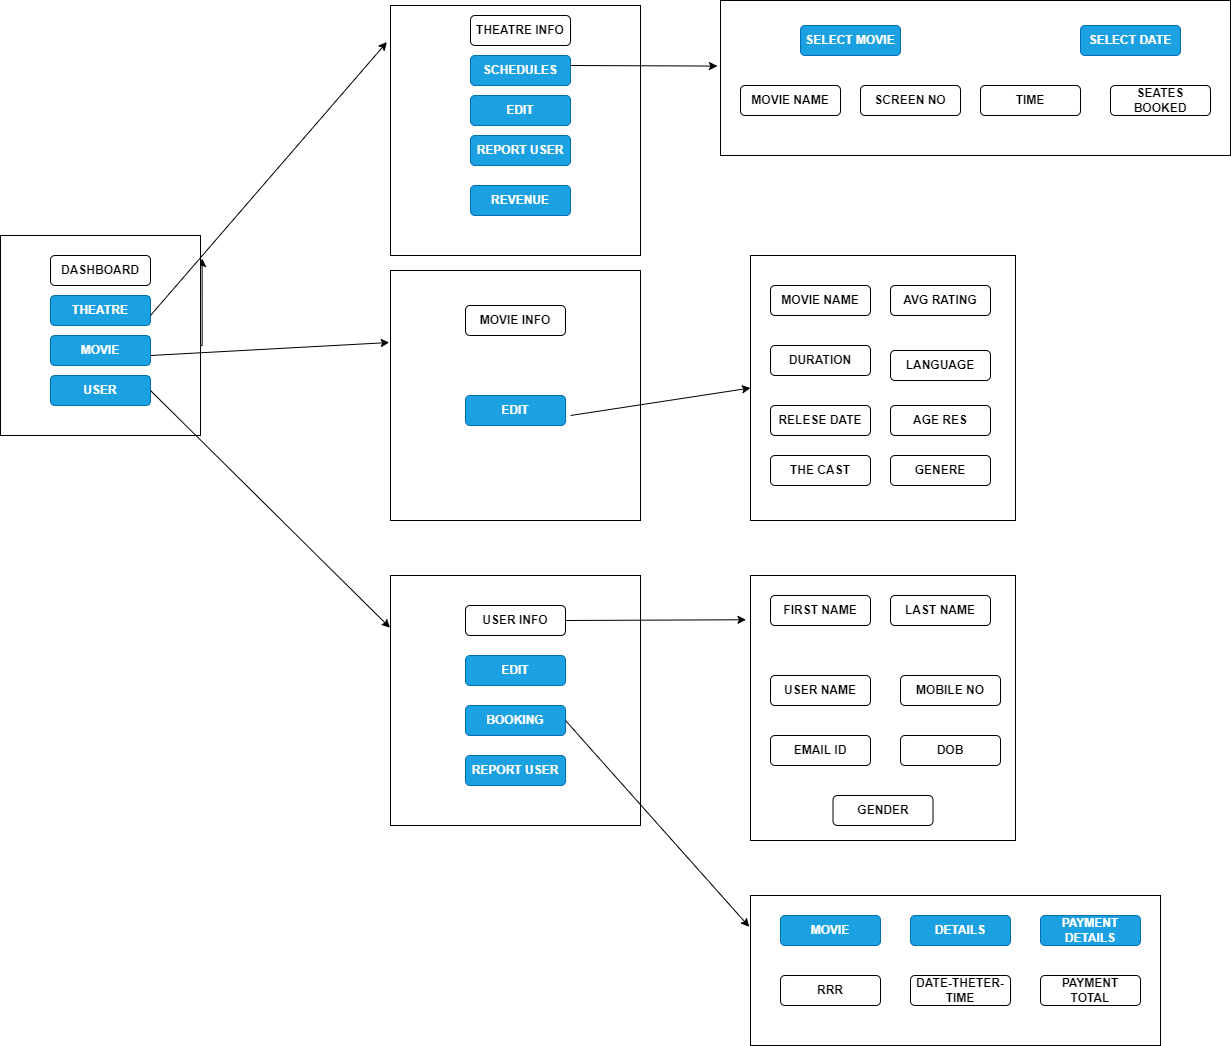

The diagram above was exported from draw.io. Its source (the exported page's mxGraphModel, read from the mxfile embedded in the PNG):
<mxGraphModel dx="2547" dy="868" grid="1" gridSize="10" guides="1" tooltips="1" connect="1" arrows="1" fold="1" page="1" pageScale="1" pageWidth="850" pageHeight="1100" math="0" shadow="0">
  <root>
    <mxCell id="0" />
    <mxCell id="1" parent="0" />
    <mxCell id="WZ5ANPbTF_6jf_iY2jMi-326" style="edgeStyle=orthogonalEdgeStyle;rounded=0;orthogonalLoop=1;jettySize=auto;html=1;exitX=1;exitY=0.5;exitDx=0;exitDy=0;entryX=0.193;entryY=1.117;entryDx=0;entryDy=0;entryPerimeter=0;" edge="1" parent="1" source="WZ5ANPbTF_6jf_iY2jMi-317">
      <mxGeometry relative="1" as="geometry">
        <mxPoint x="41.59999999999991" y="443.095" as="targetPoint" />
        <Array as="points">
          <mxPoint x="40" y="530" />
          <mxPoint x="42" y="530" />
        </Array>
      </mxGeometry>
    </mxCell>
    <mxCell id="WZ5ANPbTF_6jf_iY2jMi-317" value="" style="whiteSpace=wrap;html=1;aspect=fixed;" vertex="1" parent="1">
      <mxGeometry x="-160" y="420" width="200" height="200" as="geometry" />
    </mxCell>
    <mxCell id="WZ5ANPbTF_6jf_iY2jMi-318" value="&lt;b&gt;DASHBOARD&lt;/b&gt;" style="rounded=1;whiteSpace=wrap;html=1;" vertex="1" parent="1">
      <mxGeometry x="-110" y="440" width="100" height="30" as="geometry" />
    </mxCell>
    <mxCell id="WZ5ANPbTF_6jf_iY2jMi-319" value="&lt;b&gt;THEATRE&lt;/b&gt;" style="rounded=1;whiteSpace=wrap;html=1;direction=west;fillColor=#1ba1e2;strokeColor=#006EAF;fontColor=#ffffff;" vertex="1" parent="1">
      <mxGeometry x="-110" y="480" width="100" height="30" as="geometry" />
    </mxCell>
    <mxCell id="WZ5ANPbTF_6jf_iY2jMi-320" value="&lt;b&gt;MOVIE&lt;/b&gt;" style="rounded=1;whiteSpace=wrap;html=1;direction=west;fillColor=#1ba1e2;strokeColor=#006EAF;fontColor=#ffffff;" vertex="1" parent="1">
      <mxGeometry x="-110" y="520" width="100" height="30" as="geometry" />
    </mxCell>
    <mxCell id="WZ5ANPbTF_6jf_iY2jMi-321" value="&lt;b&gt;USER&lt;/b&gt;" style="rounded=1;whiteSpace=wrap;html=1;direction=west;fillColor=#1ba1e2;strokeColor=#006EAF;fontColor=#ffffff;" vertex="1" parent="1">
      <mxGeometry x="-110" y="560" width="100" height="30" as="geometry" />
    </mxCell>
    <mxCell id="WZ5ANPbTF_6jf_iY2jMi-325" value="" style="endArrow=classic;html=1;rounded=0;exitX=0.75;exitY=0.4;exitDx=0;exitDy=0;exitPerimeter=0;entryX=0.347;entryY=0.045;entryDx=0;entryDy=0;entryPerimeter=0;" edge="1" parent="1" source="WZ5ANPbTF_6jf_iY2jMi-317">
      <mxGeometry width="50" height="50" relative="1" as="geometry">
        <mxPoint x="300" y="630" as="sourcePoint" />
        <mxPoint x="226.4000000000001" y="226.57500000000005" as="targetPoint" />
      </mxGeometry>
    </mxCell>
    <mxCell id="WZ5ANPbTF_6jf_iY2jMi-327" value="" style="whiteSpace=wrap;html=1;aspect=fixed;" vertex="1" parent="1">
      <mxGeometry x="230" y="190" width="250" height="250" as="geometry" />
    </mxCell>
    <mxCell id="WZ5ANPbTF_6jf_iY2jMi-328" value="&lt;b&gt;THEATRE INFO&lt;/b&gt;" style="rounded=1;whiteSpace=wrap;html=1;" vertex="1" parent="1">
      <mxGeometry x="310" y="200" width="100" height="30" as="geometry" />
    </mxCell>
    <mxCell id="WZ5ANPbTF_6jf_iY2jMi-331" value="" style="edgeStyle=orthogonalEdgeStyle;rounded=0;orthogonalLoop=1;jettySize=auto;html=1;" edge="1" parent="1" source="WZ5ANPbTF_6jf_iY2jMi-329">
      <mxGeometry relative="1" as="geometry">
        <mxPoint x="NaN" y="363" as="targetPoint" />
      </mxGeometry>
    </mxCell>
    <mxCell id="WZ5ANPbTF_6jf_iY2jMi-329" value="&lt;b&gt;SCHEDULES&lt;/b&gt;" style="rounded=1;whiteSpace=wrap;html=1;fillColor=#1ba1e2;fontColor=#ffffff;strokeColor=#006EAF;" vertex="1" parent="1">
      <mxGeometry x="310" y="240" width="100" height="30" as="geometry" />
    </mxCell>
    <mxCell id="WZ5ANPbTF_6jf_iY2jMi-332" value="&lt;b&gt;EDIT&lt;/b&gt;" style="rounded=1;whiteSpace=wrap;html=1;fillColor=#1ba1e2;fontColor=#ffffff;strokeColor=#006EAF;" vertex="1" parent="1">
      <mxGeometry x="310" y="280" width="100" height="30" as="geometry" />
    </mxCell>
    <mxCell id="WZ5ANPbTF_6jf_iY2jMi-333" value="&lt;b&gt;REPORT USER&lt;/b&gt;" style="rounded=1;whiteSpace=wrap;html=1;fillColor=#1ba1e2;fontColor=#ffffff;strokeColor=#006EAF;" vertex="1" parent="1">
      <mxGeometry x="310" y="320" width="100" height="30" as="geometry" />
    </mxCell>
    <mxCell id="WZ5ANPbTF_6jf_iY2jMi-334" value="&lt;b&gt;REVENUE&lt;/b&gt;" style="rounded=1;whiteSpace=wrap;html=1;fillColor=#1ba1e2;fontColor=#ffffff;strokeColor=#006EAF;" vertex="1" parent="1">
      <mxGeometry x="310" y="370" width="100" height="30" as="geometry" />
    </mxCell>
    <mxCell id="WZ5ANPbTF_6jf_iY2jMi-336" value="" style="whiteSpace=wrap;html=1;aspect=fixed;" vertex="1" parent="1">
      <mxGeometry x="230" y="455" width="250" height="250" as="geometry" />
    </mxCell>
    <mxCell id="WZ5ANPbTF_6jf_iY2jMi-337" value="&lt;b&gt;MOVIE INFO&lt;/b&gt;" style="rounded=1;whiteSpace=wrap;html=1;" vertex="1" parent="1">
      <mxGeometry x="305" y="490" width="100" height="30" as="geometry" />
    </mxCell>
    <mxCell id="WZ5ANPbTF_6jf_iY2jMi-340" value="&lt;b&gt;EDIT&lt;/b&gt;" style="rounded=1;whiteSpace=wrap;html=1;fillColor=#1ba1e2;fontColor=#ffffff;strokeColor=#006EAF;" vertex="1" parent="1">
      <mxGeometry x="305" y="580" width="100" height="30" as="geometry" />
    </mxCell>
    <mxCell id="WZ5ANPbTF_6jf_iY2jMi-341" style="edgeStyle=orthogonalEdgeStyle;rounded=0;orthogonalLoop=1;jettySize=auto;html=1;exitX=0.5;exitY=1;exitDx=0;exitDy=0;" edge="1" parent="1" source="WZ5ANPbTF_6jf_iY2jMi-336" target="WZ5ANPbTF_6jf_iY2jMi-336">
      <mxGeometry relative="1" as="geometry" />
    </mxCell>
    <mxCell id="WZ5ANPbTF_6jf_iY2jMi-342" value="" style="whiteSpace=wrap;html=1;aspect=fixed;" vertex="1" parent="1">
      <mxGeometry x="590" y="440" width="265" height="265" as="geometry" />
    </mxCell>
    <mxCell id="WZ5ANPbTF_6jf_iY2jMi-343" value="&lt;b&gt;MOVIE NAME&lt;/b&gt;" style="rounded=1;whiteSpace=wrap;html=1;" vertex="1" parent="1">
      <mxGeometry x="610" y="470" width="100" height="30" as="geometry" />
    </mxCell>
    <mxCell id="WZ5ANPbTF_6jf_iY2jMi-344" value="&lt;b&gt;AVG RATING&lt;/b&gt;" style="rounded=1;whiteSpace=wrap;html=1;" vertex="1" parent="1">
      <mxGeometry x="730" y="470" width="100" height="30" as="geometry" />
    </mxCell>
    <mxCell id="WZ5ANPbTF_6jf_iY2jMi-345" value="&lt;b&gt;DURATION&lt;/b&gt;" style="rounded=1;whiteSpace=wrap;html=1;" vertex="1" parent="1">
      <mxGeometry x="610" y="530" width="100" height="30" as="geometry" />
    </mxCell>
    <mxCell id="WZ5ANPbTF_6jf_iY2jMi-346" value="&lt;b&gt;LANGUAGE&lt;/b&gt;" style="rounded=1;whiteSpace=wrap;html=1;" vertex="1" parent="1">
      <mxGeometry x="730" y="535" width="100" height="30" as="geometry" />
    </mxCell>
    <mxCell id="WZ5ANPbTF_6jf_iY2jMi-347" value="&lt;b&gt;RELESE DATE&lt;/b&gt;" style="rounded=1;whiteSpace=wrap;html=1;" vertex="1" parent="1">
      <mxGeometry x="610" y="590" width="100" height="30" as="geometry" />
    </mxCell>
    <mxCell id="WZ5ANPbTF_6jf_iY2jMi-348" value="&lt;b&gt;AGE RES&lt;/b&gt;" style="rounded=1;whiteSpace=wrap;html=1;" vertex="1" parent="1">
      <mxGeometry x="730" y="590" width="100" height="30" as="geometry" />
    </mxCell>
    <mxCell id="WZ5ANPbTF_6jf_iY2jMi-349" value="&lt;b&gt;THE CAST&lt;/b&gt;" style="rounded=1;whiteSpace=wrap;html=1;" vertex="1" parent="1">
      <mxGeometry x="610" y="640" width="100" height="30" as="geometry" />
    </mxCell>
    <mxCell id="WZ5ANPbTF_6jf_iY2jMi-350" value="&lt;b&gt;GENERE&lt;/b&gt;" style="rounded=1;whiteSpace=wrap;html=1;" vertex="1" parent="1">
      <mxGeometry x="730" y="640" width="100" height="30" as="geometry" />
    </mxCell>
    <mxCell id="WZ5ANPbTF_6jf_iY2jMi-351" value="" style="endArrow=classic;html=1;rounded=0;exitX=0.75;exitY=0.6;exitDx=0;exitDy=0;exitPerimeter=0;entryX=-0.005;entryY=0.288;entryDx=0;entryDy=0;entryPerimeter=0;" edge="1" parent="1" source="WZ5ANPbTF_6jf_iY2jMi-317" target="WZ5ANPbTF_6jf_iY2jMi-336">
      <mxGeometry width="50" height="50" relative="1" as="geometry">
        <mxPoint x="380" y="520" as="sourcePoint" />
        <mxPoint x="430" y="470" as="targetPoint" />
      </mxGeometry>
    </mxCell>
    <mxCell id="WZ5ANPbTF_6jf_iY2jMi-352" value="" style="endArrow=classic;html=1;rounded=0;exitX=0.72;exitY=0.58;exitDx=0;exitDy=0;exitPerimeter=0;entryX=0;entryY=0.5;entryDx=0;entryDy=0;" edge="1" parent="1" source="WZ5ANPbTF_6jf_iY2jMi-336" target="WZ5ANPbTF_6jf_iY2jMi-342">
      <mxGeometry width="50" height="50" relative="1" as="geometry">
        <mxPoint x="380" y="520" as="sourcePoint" />
        <mxPoint x="430" y="470" as="targetPoint" />
      </mxGeometry>
    </mxCell>
    <mxCell id="WZ5ANPbTF_6jf_iY2jMi-353" value="" style="whiteSpace=wrap;html=1;aspect=fixed;" vertex="1" parent="1">
      <mxGeometry x="230" y="760" width="250" height="250" as="geometry" />
    </mxCell>
    <mxCell id="WZ5ANPbTF_6jf_iY2jMi-354" value="&lt;b&gt;USER INFO&lt;/b&gt;" style="rounded=1;whiteSpace=wrap;html=1;" vertex="1" parent="1">
      <mxGeometry x="305" y="790" width="100" height="30" as="geometry" />
    </mxCell>
    <mxCell id="WZ5ANPbTF_6jf_iY2jMi-355" value="&lt;b&gt;EDIT&lt;/b&gt;" style="rounded=1;whiteSpace=wrap;html=1;fillColor=#1ba1e2;fontColor=#ffffff;strokeColor=#006EAF;" vertex="1" parent="1">
      <mxGeometry x="305" y="840" width="100" height="30" as="geometry" />
    </mxCell>
    <mxCell id="WZ5ANPbTF_6jf_iY2jMi-356" value="&lt;b&gt;BOOKING&lt;/b&gt;" style="rounded=1;whiteSpace=wrap;html=1;fillColor=#1ba1e2;fontColor=#ffffff;strokeColor=#006EAF;" vertex="1" parent="1">
      <mxGeometry x="305" y="890" width="100" height="30" as="geometry" />
    </mxCell>
    <mxCell id="WZ5ANPbTF_6jf_iY2jMi-357" value="&lt;b&gt;REPORT USER&lt;/b&gt;" style="rounded=1;whiteSpace=wrap;html=1;fillColor=#1ba1e2;fontColor=#ffffff;strokeColor=#006EAF;" vertex="1" parent="1">
      <mxGeometry x="305" y="940" width="100" height="30" as="geometry" />
    </mxCell>
    <mxCell id="WZ5ANPbTF_6jf_iY2jMi-358" value="&lt;span style=&quot;color: rgba(0, 0, 0, 0); font-family: monospace; font-size: 0px; text-align: start;&quot;&gt;%3CmxGraphModel%3E%3Croot%3E%3CmxCell%20id%3D%220%22%2F%3E%3CmxCell%20id%3D%221%22%20parent%3D%220%22%2F%3E%3CmxCell%20id%3D%222%22%20value%3D%22%26lt%3Bb%26gt%3BDURATION%26lt%3B%2Fb%26gt%3B%22%20style%3D%22rounded%3D1%3BwhiteSpace%3Dwrap%3Bhtml%3D1%3B%22%20vertex%3D%221%22%20parent%3D%221%22%3E%3CmxGeometry%20x%3D%22610%22%20y%3D%22530%22%20width%3D%22100%22%20height%3D%2230%22%20as%3D%22geometry%22%2F%3E%3C%2FmxCell%3E%3C%2Froot%3E%3C%2FmxGraphModel%3E&lt;/span&gt;" style="whiteSpace=wrap;html=1;aspect=fixed;" vertex="1" parent="1">
      <mxGeometry x="590" y="760" width="265" height="265" as="geometry" />
    </mxCell>
    <mxCell id="WZ5ANPbTF_6jf_iY2jMi-359" value="&lt;b&gt;FIRST NAME&lt;/b&gt;" style="rounded=1;whiteSpace=wrap;html=1;" vertex="1" parent="1">
      <mxGeometry x="610" y="780" width="100" height="30" as="geometry" />
    </mxCell>
    <mxCell id="WZ5ANPbTF_6jf_iY2jMi-360" value="&lt;b&gt;LAST NAME&lt;/b&gt;" style="rounded=1;whiteSpace=wrap;html=1;" vertex="1" parent="1">
      <mxGeometry x="730" y="780" width="100" height="30" as="geometry" />
    </mxCell>
    <mxCell id="WZ5ANPbTF_6jf_iY2jMi-361" value="&lt;b&gt;USER NAME&lt;/b&gt;" style="rounded=1;whiteSpace=wrap;html=1;" vertex="1" parent="1">
      <mxGeometry x="610" y="860" width="100" height="30" as="geometry" />
    </mxCell>
    <mxCell id="WZ5ANPbTF_6jf_iY2jMi-362" value="&lt;b&gt;MOBILE NO&lt;/b&gt;" style="rounded=1;whiteSpace=wrap;html=1;" vertex="1" parent="1">
      <mxGeometry x="740" y="860" width="100" height="30" as="geometry" />
    </mxCell>
    <mxCell id="WZ5ANPbTF_6jf_iY2jMi-363" value="&lt;b&gt;EMAIL ID&lt;/b&gt;" style="rounded=1;whiteSpace=wrap;html=1;" vertex="1" parent="1">
      <mxGeometry x="610" y="920" width="100" height="30" as="geometry" />
    </mxCell>
    <mxCell id="WZ5ANPbTF_6jf_iY2jMi-364" value="&lt;b&gt;DOB&lt;/b&gt;" style="rounded=1;whiteSpace=wrap;html=1;" vertex="1" parent="1">
      <mxGeometry x="740" y="920" width="100" height="30" as="geometry" />
    </mxCell>
    <mxCell id="WZ5ANPbTF_6jf_iY2jMi-365" value="&lt;b&gt;GENDER&lt;/b&gt;" style="rounded=1;whiteSpace=wrap;html=1;" vertex="1" parent="1">
      <mxGeometry x="672.5" y="980" width="100" height="30" as="geometry" />
    </mxCell>
    <mxCell id="WZ5ANPbTF_6jf_iY2jMi-366" value="" style="endArrow=classic;html=1;rounded=0;exitX=1;exitY=0.5;exitDx=0;exitDy=0;entryX=-0.017;entryY=0.167;entryDx=0;entryDy=0;entryPerimeter=0;" edge="1" parent="1" source="WZ5ANPbTF_6jf_iY2jMi-354" target="WZ5ANPbTF_6jf_iY2jMi-358">
      <mxGeometry width="50" height="50" relative="1" as="geometry">
        <mxPoint x="380" y="860" as="sourcePoint" />
        <mxPoint x="430" y="810" as="targetPoint" />
      </mxGeometry>
    </mxCell>
    <mxCell id="WZ5ANPbTF_6jf_iY2jMi-367" value="" style="endArrow=classic;html=1;rounded=0;exitX=0;exitY=0.5;exitDx=0;exitDy=0;entryX=-0.002;entryY=0.209;entryDx=0;entryDy=0;entryPerimeter=0;" edge="1" parent="1" source="WZ5ANPbTF_6jf_iY2jMi-321" target="WZ5ANPbTF_6jf_iY2jMi-353">
      <mxGeometry width="50" height="50" relative="1" as="geometry">
        <mxPoint x="380" y="790" as="sourcePoint" />
        <mxPoint x="430" y="740" as="targetPoint" />
      </mxGeometry>
    </mxCell>
    <mxCell id="WZ5ANPbTF_6jf_iY2jMi-370" value="" style="rounded=0;whiteSpace=wrap;html=1;" vertex="1" parent="1">
      <mxGeometry x="590" y="1080" width="410" height="150" as="geometry" />
    </mxCell>
    <mxCell id="WZ5ANPbTF_6jf_iY2jMi-371" value="&lt;b&gt;MOVIE&lt;/b&gt;" style="rounded=1;whiteSpace=wrap;html=1;fillColor=#1ba1e2;fontColor=#ffffff;strokeColor=#006EAF;" vertex="1" parent="1">
      <mxGeometry x="620" y="1100" width="100" height="30" as="geometry" />
    </mxCell>
    <mxCell id="WZ5ANPbTF_6jf_iY2jMi-372" value="&lt;b&gt;DETAILS&lt;/b&gt;" style="rounded=1;whiteSpace=wrap;html=1;fillColor=#1ba1e2;fontColor=#ffffff;strokeColor=#006EAF;" vertex="1" parent="1">
      <mxGeometry x="750" y="1100" width="100" height="30" as="geometry" />
    </mxCell>
    <mxCell id="WZ5ANPbTF_6jf_iY2jMi-373" value="&lt;b&gt;PAYMENT DETAILS&lt;/b&gt;" style="rounded=1;whiteSpace=wrap;html=1;fillColor=#1ba1e2;fontColor=#ffffff;strokeColor=#006EAF;" vertex="1" parent="1">
      <mxGeometry x="880" y="1100" width="100" height="30" as="geometry" />
    </mxCell>
    <mxCell id="WZ5ANPbTF_6jf_iY2jMi-374" value="&lt;b&gt;RRR&lt;/b&gt;" style="rounded=1;whiteSpace=wrap;html=1;" vertex="1" parent="1">
      <mxGeometry x="620" y="1160" width="100" height="30" as="geometry" />
    </mxCell>
    <mxCell id="WZ5ANPbTF_6jf_iY2jMi-375" value="&lt;b&gt;DATE-THETER-TIME&lt;/b&gt;" style="rounded=1;whiteSpace=wrap;html=1;" vertex="1" parent="1">
      <mxGeometry x="750" y="1160" width="100" height="30" as="geometry" />
    </mxCell>
    <mxCell id="WZ5ANPbTF_6jf_iY2jMi-376" value="&lt;b&gt;PAYMENT TOTAL&lt;/b&gt;" style="rounded=1;whiteSpace=wrap;html=1;" vertex="1" parent="1">
      <mxGeometry x="880" y="1160" width="100" height="30" as="geometry" />
    </mxCell>
    <mxCell id="WZ5ANPbTF_6jf_iY2jMi-377" value="" style="endArrow=classic;html=1;rounded=0;exitX=1;exitY=0.5;exitDx=0;exitDy=0;entryX=-0.003;entryY=0.209;entryDx=0;entryDy=0;entryPerimeter=0;" edge="1" parent="1" source="WZ5ANPbTF_6jf_iY2jMi-356" target="WZ5ANPbTF_6jf_iY2jMi-370">
      <mxGeometry width="50" height="50" relative="1" as="geometry">
        <mxPoint x="500" y="1140" as="sourcePoint" />
        <mxPoint x="550" y="1090" as="targetPoint" />
      </mxGeometry>
    </mxCell>
    <mxCell id="WZ5ANPbTF_6jf_iY2jMi-379" value="" style="rounded=0;whiteSpace=wrap;html=1;" vertex="1" parent="1">
      <mxGeometry x="560" y="185" width="510" height="155" as="geometry" />
    </mxCell>
    <mxCell id="WZ5ANPbTF_6jf_iY2jMi-380" value="&lt;b&gt;SELECT MOVIE&lt;/b&gt;" style="rounded=1;whiteSpace=wrap;html=1;fillColor=#1ba1e2;fontColor=#ffffff;strokeColor=#006EAF;" vertex="1" parent="1">
      <mxGeometry x="640" y="210" width="100" height="30" as="geometry" />
    </mxCell>
    <mxCell id="WZ5ANPbTF_6jf_iY2jMi-381" value="&lt;b&gt;SELECT DATE&lt;/b&gt;" style="rounded=1;whiteSpace=wrap;html=1;fillColor=#1ba1e2;fontColor=#ffffff;strokeColor=#006EAF;" vertex="1" parent="1">
      <mxGeometry x="920" y="210" width="100" height="30" as="geometry" />
    </mxCell>
    <mxCell id="WZ5ANPbTF_6jf_iY2jMi-382" value="&lt;b&gt;MOVIE NAME&lt;/b&gt;" style="rounded=1;whiteSpace=wrap;html=1;" vertex="1" parent="1">
      <mxGeometry x="580" y="270" width="100" height="30" as="geometry" />
    </mxCell>
    <mxCell id="WZ5ANPbTF_6jf_iY2jMi-383" value="&lt;b&gt;SCREEN NO&lt;/b&gt;" style="rounded=1;whiteSpace=wrap;html=1;" vertex="1" parent="1">
      <mxGeometry x="700" y="270" width="100" height="30" as="geometry" />
    </mxCell>
    <mxCell id="WZ5ANPbTF_6jf_iY2jMi-384" value="&lt;b&gt;TIME&lt;/b&gt;" style="rounded=1;whiteSpace=wrap;html=1;" vertex="1" parent="1">
      <mxGeometry x="820" y="270" width="100" height="30" as="geometry" />
    </mxCell>
    <mxCell id="WZ5ANPbTF_6jf_iY2jMi-385" value="&lt;b&gt;SEATES BOOKED&lt;/b&gt;" style="rounded=1;whiteSpace=wrap;html=1;" vertex="1" parent="1">
      <mxGeometry x="950" y="270" width="100" height="30" as="geometry" />
    </mxCell>
    <mxCell id="WZ5ANPbTF_6jf_iY2jMi-386" value="" style="endArrow=classic;html=1;rounded=0;exitX=0.72;exitY=0.24;exitDx=0;exitDy=0;exitPerimeter=0;entryX=-0.006;entryY=0.423;entryDx=0;entryDy=0;entryPerimeter=0;" edge="1" parent="1" source="WZ5ANPbTF_6jf_iY2jMi-327" target="WZ5ANPbTF_6jf_iY2jMi-379">
      <mxGeometry width="50" height="50" relative="1" as="geometry">
        <mxPoint x="560" y="450" as="sourcePoint" />
        <mxPoint x="610" y="400" as="targetPoint" />
      </mxGeometry>
    </mxCell>
  </root>
</mxGraphModel>